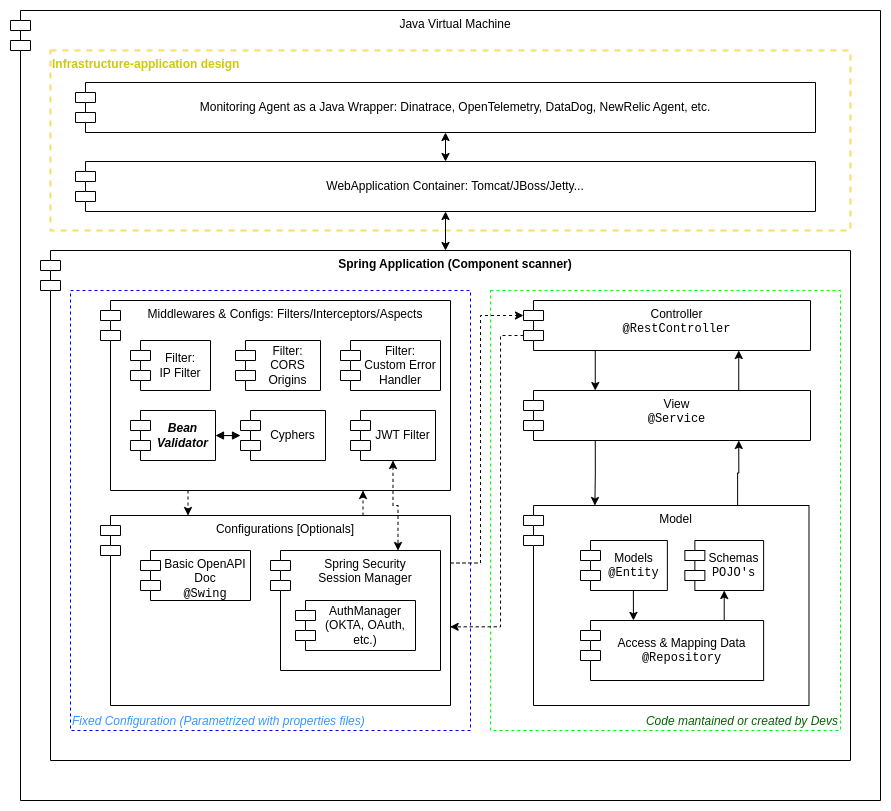

The diagram above was exported from draw.io. Its source (the exported page's mxGraphModel, read from the mxfile embedded in the PNG):
<mxGraphModel dx="1487" dy="1474" grid="1" gridSize="10" guides="1" tooltips="1" connect="1" arrows="1" fold="1" page="1" pageScale="1" pageWidth="850" pageHeight="1100" math="0" shadow="0">
  <root>
    <mxCell id="0" />
    <mxCell id="1" parent="0" />
    <mxCell id="QyD9IFiqYvXwkkNjTUQa-62" value="Java Virtual Machine" style="shape=module;align=left;spacingLeft=20;align=center;verticalAlign=top;whiteSpace=wrap;html=1;" vertex="1" parent="1">
      <mxGeometry x="-20" y="-220" width="870" height="790" as="geometry" />
    </mxCell>
    <mxCell id="QyD9IFiqYvXwkkNjTUQa-61" value="&lt;b&gt;Spring Application (Component scanner)&lt;/b&gt;" style="shape=module;align=center;spacingLeft=20;align=center;verticalAlign=top;whiteSpace=wrap;html=1;" vertex="1" parent="1">
      <mxGeometry x="10" y="20" width="810" height="510" as="geometry" />
    </mxCell>
    <mxCell id="QyD9IFiqYvXwkkNjTUQa-59" value="&lt;i&gt;Code mantained or created by Devs&lt;/i&gt;" style="rounded=0;whiteSpace=wrap;html=1;verticalAlign=bottom;align=right;dashed=1;strokeColor=#00FF00;fontColor=#006600;" vertex="1" parent="1">
      <mxGeometry x="460" y="60" width="350" height="440" as="geometry" />
    </mxCell>
    <mxCell id="QyD9IFiqYvXwkkNjTUQa-15" value="&lt;i&gt;Fixed Configuration (Parametrized with properties files)&lt;/i&gt;" style="rounded=0;whiteSpace=wrap;html=1;verticalAlign=bottom;align=left;dashed=1;strokeColor=#0000FF;fontColor=#3399FF;" vertex="1" parent="1">
      <mxGeometry x="40" y="60" width="400" height="440" as="geometry" />
    </mxCell>
    <mxCell id="QyD9IFiqYvXwkkNjTUQa-54" style="edgeStyle=orthogonalEdgeStyle;rounded=0;orthogonalLoop=1;jettySize=auto;html=1;exitX=0.25;exitY=1;exitDx=0;exitDy=0;entryX=0.25;entryY=0;entryDx=0;entryDy=0;" edge="1" parent="1" source="QyD9IFiqYvXwkkNjTUQa-10" target="QyD9IFiqYvXwkkNjTUQa-53">
      <mxGeometry relative="1" as="geometry" />
    </mxCell>
    <mxCell id="QyD9IFiqYvXwkkNjTUQa-10" value="Controller&lt;br&gt;&lt;font face=&quot;Courier New&quot;&gt;@RestController&lt;/font&gt;" style="shape=module;align=left;spacingLeft=20;align=center;verticalAlign=top;whiteSpace=wrap;html=1;" vertex="1" parent="1">
      <mxGeometry x="493.01" y="70" width="286.99" height="50" as="geometry" />
    </mxCell>
    <mxCell id="QyD9IFiqYvXwkkNjTUQa-49" style="edgeStyle=orthogonalEdgeStyle;rounded=0;orthogonalLoop=1;jettySize=auto;html=1;exitX=0.25;exitY=1;exitDx=0;exitDy=0;entryX=0.25;entryY=0;entryDx=0;entryDy=0;dashed=1;" edge="1" parent="1" source="QyD9IFiqYvXwkkNjTUQa-11" target="QyD9IFiqYvXwkkNjTUQa-35">
      <mxGeometry relative="1" as="geometry" />
    </mxCell>
    <mxCell id="QyD9IFiqYvXwkkNjTUQa-11" value="Middlewares &amp;amp; Configs: Filters/Interceptors/Aspects" style="shape=module;align=left;spacingLeft=20;align=center;verticalAlign=top;whiteSpace=wrap;html=1;" vertex="1" parent="1">
      <mxGeometry x="70" y="70" width="350" height="190" as="geometry" />
    </mxCell>
    <mxCell id="QyD9IFiqYvXwkkNjTUQa-20" value="Filter:&lt;br&gt;IP Filter" style="shape=module;align=left;spacingLeft=20;align=center;verticalAlign=middle;whiteSpace=wrap;html=1;" vertex="1" parent="1">
      <mxGeometry x="100" y="110" width="80" height="50" as="geometry" />
    </mxCell>
    <mxCell id="QyD9IFiqYvXwkkNjTUQa-27" value="Filter:&lt;br&gt;CORS Origins" style="shape=module;align=left;spacingLeft=20;align=center;verticalAlign=middle;whiteSpace=wrap;html=1;" vertex="1" parent="1">
      <mxGeometry x="205" y="110" width="85" height="50" as="geometry" />
    </mxCell>
    <mxCell id="QyD9IFiqYvXwkkNjTUQa-33" value="&lt;b&gt;&lt;i&gt;Bean Validator&lt;/i&gt;&lt;/b&gt;" style="shape=module;align=left;spacingLeft=20;align=center;verticalAlign=middle;whiteSpace=wrap;html=1;" vertex="1" parent="1">
      <mxGeometry x="100" y="180" width="85" height="50" as="geometry" />
    </mxCell>
    <mxCell id="QyD9IFiqYvXwkkNjTUQa-50" style="edgeStyle=orthogonalEdgeStyle;rounded=0;orthogonalLoop=1;jettySize=auto;html=1;exitX=0.75;exitY=0;exitDx=0;exitDy=0;entryX=0.75;entryY=1;entryDx=0;entryDy=0;dashed=1;" edge="1" parent="1" source="QyD9IFiqYvXwkkNjTUQa-35" target="QyD9IFiqYvXwkkNjTUQa-11">
      <mxGeometry relative="1" as="geometry" />
    </mxCell>
    <mxCell id="QyD9IFiqYvXwkkNjTUQa-35" value="Configurations [Optionals]" style="shape=module;align=left;spacingLeft=20;align=center;verticalAlign=top;whiteSpace=wrap;html=1;" vertex="1" parent="1">
      <mxGeometry x="70" y="285" width="350" height="190" as="geometry" />
    </mxCell>
    <mxCell id="QyD9IFiqYvXwkkNjTUQa-32" value="Basic OpenAPI Doc&lt;br&gt;&lt;font face=&quot;Courier New&quot;&gt;@Swing&lt;/font&gt;" style="shape=module;align=left;spacingLeft=20;align=center;verticalAlign=top;whiteSpace=wrap;html=1;" vertex="1" parent="1">
      <mxGeometry x="110" y="320" width="110" height="50" as="geometry" />
    </mxCell>
    <mxCell id="QyD9IFiqYvXwkkNjTUQa-39" value="Spring Security&lt;br&gt;Session Manager" style="shape=module;align=left;spacingLeft=20;align=center;verticalAlign=top;whiteSpace=wrap;html=1;" vertex="1" parent="1">
      <mxGeometry x="240" y="320" width="170" height="120" as="geometry" />
    </mxCell>
    <mxCell id="QyD9IFiqYvXwkkNjTUQa-40" value="AuthManager&lt;br&gt;(OKTA, OAuth, etc.)" style="shape=module;align=left;spacingLeft=20;align=center;verticalAlign=middle;whiteSpace=wrap;html=1;" vertex="1" parent="1">
      <mxGeometry x="265" y="370" width="120" height="50" as="geometry" />
    </mxCell>
    <mxCell id="QyD9IFiqYvXwkkNjTUQa-60" style="edgeStyle=orthogonalEdgeStyle;rounded=0;orthogonalLoop=1;jettySize=auto;html=1;exitX=0.5;exitY=1;exitDx=0;exitDy=0;entryX=0.75;entryY=0;entryDx=0;entryDy=0;startArrow=classic;startFill=1;dashed=1;" edge="1" parent="1" source="QyD9IFiqYvXwkkNjTUQa-41" target="QyD9IFiqYvXwkkNjTUQa-39">
      <mxGeometry relative="1" as="geometry" />
    </mxCell>
    <mxCell id="QyD9IFiqYvXwkkNjTUQa-41" value="JWT Filter" style="shape=module;align=left;spacingLeft=20;align=center;verticalAlign=middle;whiteSpace=wrap;html=1;" vertex="1" parent="1">
      <mxGeometry x="320" y="180" width="85" height="50" as="geometry" />
    </mxCell>
    <mxCell id="QyD9IFiqYvXwkkNjTUQa-47" value="" style="edgeStyle=orthogonalEdgeStyle;rounded=0;orthogonalLoop=1;jettySize=auto;html=1;startArrow=block;startFill=1;endArrow=block;endFill=1;" edge="1" parent="1" source="QyD9IFiqYvXwkkNjTUQa-42" target="QyD9IFiqYvXwkkNjTUQa-33">
      <mxGeometry relative="1" as="geometry" />
    </mxCell>
    <mxCell id="QyD9IFiqYvXwkkNjTUQa-42" value="Cyphers" style="shape=module;align=left;spacingLeft=20;align=center;verticalAlign=middle;whiteSpace=wrap;html=1;" vertex="1" parent="1">
      <mxGeometry x="210" y="180" width="85" height="50" as="geometry" />
    </mxCell>
    <mxCell id="QyD9IFiqYvXwkkNjTUQa-48" style="edgeStyle=orthogonalEdgeStyle;rounded=0;orthogonalLoop=1;jettySize=auto;html=1;exitX=0;exitY=0;exitDx=0;exitDy=35;exitPerimeter=0;entryX=0.999;entryY=0.586;entryDx=0;entryDy=0;entryPerimeter=0;dashed=1;" edge="1" parent="1" source="QyD9IFiqYvXwkkNjTUQa-10" target="QyD9IFiqYvXwkkNjTUQa-35">
      <mxGeometry relative="1" as="geometry">
        <Array as="points">
          <mxPoint x="470" y="105" />
          <mxPoint x="470" y="396" />
        </Array>
      </mxGeometry>
    </mxCell>
    <mxCell id="QyD9IFiqYvXwkkNjTUQa-51" style="edgeStyle=orthogonalEdgeStyle;rounded=0;orthogonalLoop=1;jettySize=auto;html=1;exitX=1;exitY=0.25;exitDx=0;exitDy=0;entryX=0;entryY=0;entryDx=0;entryDy=15;entryPerimeter=0;dashed=1;" edge="1" parent="1" source="QyD9IFiqYvXwkkNjTUQa-35" target="QyD9IFiqYvXwkkNjTUQa-10">
      <mxGeometry relative="1" as="geometry">
        <Array as="points">
          <mxPoint x="450" y="333" />
          <mxPoint x="450" y="85" />
        </Array>
      </mxGeometry>
    </mxCell>
    <mxCell id="QyD9IFiqYvXwkkNjTUQa-55" style="edgeStyle=orthogonalEdgeStyle;rounded=0;orthogonalLoop=1;jettySize=auto;html=1;exitX=0.75;exitY=0;exitDx=0;exitDy=0;entryX=0.75;entryY=1;entryDx=0;entryDy=0;" edge="1" parent="1" source="QyD9IFiqYvXwkkNjTUQa-53" target="QyD9IFiqYvXwkkNjTUQa-10">
      <mxGeometry relative="1" as="geometry" />
    </mxCell>
    <mxCell id="QyD9IFiqYvXwkkNjTUQa-57" style="edgeStyle=orthogonalEdgeStyle;rounded=0;orthogonalLoop=1;jettySize=auto;html=1;exitX=0.25;exitY=1;exitDx=0;exitDy=0;entryX=0.25;entryY=0;entryDx=0;entryDy=0;" edge="1" parent="1" source="QyD9IFiqYvXwkkNjTUQa-53" target="QyD9IFiqYvXwkkNjTUQa-18">
      <mxGeometry relative="1" as="geometry" />
    </mxCell>
    <mxCell id="QyD9IFiqYvXwkkNjTUQa-53" value="View&lt;br&gt;&lt;font face=&quot;Courier New&quot;&gt;@Service&lt;/font&gt;" style="shape=module;align=left;spacingLeft=20;align=center;verticalAlign=top;whiteSpace=wrap;html=1;" vertex="1" parent="1">
      <mxGeometry x="493.01" y="160" width="286.99" height="50" as="geometry" />
    </mxCell>
    <mxCell id="QyD9IFiqYvXwkkNjTUQa-58" style="edgeStyle=orthogonalEdgeStyle;rounded=0;orthogonalLoop=1;jettySize=auto;html=1;exitX=0.75;exitY=0;exitDx=0;exitDy=0;entryX=0.75;entryY=1;entryDx=0;entryDy=0;" edge="1" parent="1" source="QyD9IFiqYvXwkkNjTUQa-18" target="QyD9IFiqYvXwkkNjTUQa-53">
      <mxGeometry relative="1" as="geometry" />
    </mxCell>
    <mxCell id="QyD9IFiqYvXwkkNjTUQa-18" value="Model" style="shape=module;align=left;spacingLeft=20;align=center;verticalAlign=top;whiteSpace=wrap;html=1;" vertex="1" parent="1">
      <mxGeometry x="493.01" y="275" width="285.48" height="200" as="geometry" />
    </mxCell>
    <mxCell id="QyD9IFiqYvXwkkNjTUQa-12" value="Models&lt;br&gt;&lt;font face=&quot;Courier New&quot;&gt;@Entity&lt;/font&gt;" style="shape=module;align=left;spacingLeft=20;align=center;verticalAlign=middle;whiteSpace=wrap;html=1;" vertex="1" parent="1">
      <mxGeometry x="549.99875" y="310" width="86.86125" height="50" as="geometry" />
    </mxCell>
    <mxCell id="QyD9IFiqYvXwkkNjTUQa-38" style="edgeStyle=orthogonalEdgeStyle;rounded=0;orthogonalLoop=1;jettySize=auto;html=1;exitX=0.75;exitY=0;exitDx=0;exitDy=0;entryX=0.5;entryY=1;entryDx=0;entryDy=0;" edge="1" parent="1" source="QyD9IFiqYvXwkkNjTUQa-16" target="QyD9IFiqYvXwkkNjTUQa-36">
      <mxGeometry relative="1" as="geometry" />
    </mxCell>
    <mxCell id="QyD9IFiqYvXwkkNjTUQa-16" value="Access &amp;amp; Mapping Data&lt;br&gt;&lt;font face=&quot;Courier New&quot;&gt;@Repository&lt;/font&gt;" style="shape=module;align=left;spacingLeft=20;align=center;verticalAlign=middle;whiteSpace=wrap;html=1;" vertex="1" parent="1">
      <mxGeometry x="549.99875" y="390" width="183.11125" height="60" as="geometry" />
    </mxCell>
    <mxCell id="QyD9IFiqYvXwkkNjTUQa-36" value="Schemas&lt;br&gt;&lt;font face=&quot;Courier New&quot;&gt;POJO's&lt;/font&gt;" style="shape=module;align=left;spacingLeft=20;align=center;verticalAlign=middle;whiteSpace=wrap;html=1;" vertex="1" parent="1">
      <mxGeometry x="654.3599999999999" y="310" width="78.75" height="50" as="geometry" />
    </mxCell>
    <mxCell id="QyD9IFiqYvXwkkNjTUQa-37" style="edgeStyle=orthogonalEdgeStyle;rounded=0;orthogonalLoop=1;jettySize=auto;html=1;exitX=0.5;exitY=1;exitDx=0;exitDy=0;entryX=0.289;entryY=-0.001;entryDx=0;entryDy=0;entryPerimeter=0;" edge="1" parent="1" source="QyD9IFiqYvXwkkNjTUQa-12" target="QyD9IFiqYvXwkkNjTUQa-16">
      <mxGeometry relative="1" as="geometry" />
    </mxCell>
    <mxCell id="QyD9IFiqYvXwkkNjTUQa-69" value="Infrastructure-application design" style="rounded=0;whiteSpace=wrap;html=1;dashed=1;strokeColor=#FFD966;strokeWidth=2;align=left;verticalAlign=top;fontStyle=1;fontColor=#CCCC00;" vertex="1" parent="1">
      <mxGeometry x="20" y="-180" width="800" height="180" as="geometry" />
    </mxCell>
    <mxCell id="QyD9IFiqYvXwkkNjTUQa-64" value="Monitoring Agent as a Java Wrapper: Dinatrace, OpenTelemetry, DataDog, NewRelic Agent, etc." style="shape=module;align=left;spacingLeft=20;align=center;verticalAlign=middle;whiteSpace=wrap;html=1;" vertex="1" parent="1">
      <mxGeometry x="45" y="-148" width="740" height="50" as="geometry" />
    </mxCell>
    <mxCell id="QyD9IFiqYvXwkkNjTUQa-70" style="edgeStyle=orthogonalEdgeStyle;rounded=0;orthogonalLoop=1;jettySize=auto;html=1;exitX=0.5;exitY=1;exitDx=0;exitDy=0;entryX=0.5;entryY=0;entryDx=0;entryDy=0;startArrow=classic;startFill=1;" edge="1" parent="1" source="QyD9IFiqYvXwkkNjTUQa-63" target="QyD9IFiqYvXwkkNjTUQa-61">
      <mxGeometry relative="1" as="geometry" />
    </mxCell>
    <mxCell id="QyD9IFiqYvXwkkNjTUQa-63" value="WebApplication Container: Tomcat/JBoss/Jetty..." style="shape=module;align=left;spacingLeft=20;align=center;verticalAlign=middle;whiteSpace=wrap;html=1;" vertex="1" parent="1">
      <mxGeometry x="45" y="-69" width="740" height="50" as="geometry" />
    </mxCell>
    <mxCell id="QyD9IFiqYvXwkkNjTUQa-68" style="edgeStyle=orthogonalEdgeStyle;rounded=0;orthogonalLoop=1;jettySize=auto;html=1;exitX=0.5;exitY=1;exitDx=0;exitDy=0;entryX=0.5;entryY=0;entryDx=0;entryDy=0;startArrow=classic;startFill=1;" edge="1" parent="1" source="QyD9IFiqYvXwkkNjTUQa-64" target="QyD9IFiqYvXwkkNjTUQa-63">
      <mxGeometry relative="1" as="geometry" />
    </mxCell>
    <mxCell id="QyD9IFiqYvXwkkNjTUQa-71" value="Filter:&lt;br&gt;Custom Error Handler" style="shape=module;align=left;spacingLeft=20;align=center;verticalAlign=middle;whiteSpace=wrap;html=1;" vertex="1" parent="1">
      <mxGeometry x="310" y="110" width="100" height="50" as="geometry" />
    </mxCell>
  </root>
</mxGraphModel>